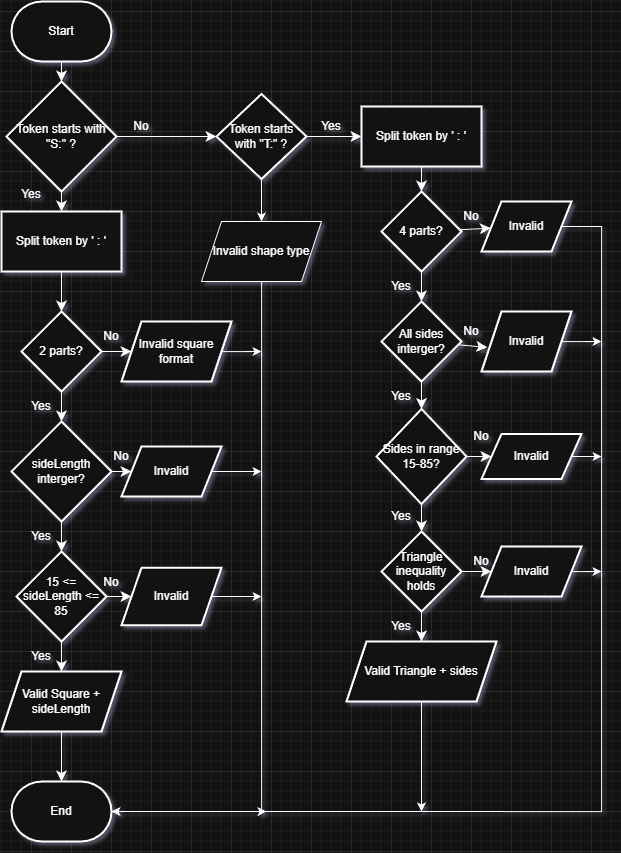

The diagram above was exported from draw.io. Its source (the exported page's mxGraphModel, read from the mxfile embedded in the PNG):
<mxGraphModel dx="1971" dy="811" grid="1" gridSize="10" guides="1" tooltips="1" connect="1" arrows="1" fold="1" page="1" pageScale="1" pageWidth="827" pageHeight="1169" math="0" shadow="0">
  <root>
    <mxCell id="0" />
    <mxCell id="1" parent="0" />
    <mxCell id="Zys5-ye9RYJEOvb2i9QL-1" edge="1" parent="1" source="Zys5-ye9RYJEOvb2i9QL-2" style="edgeStyle=none;curved=1;rounded=0;orthogonalLoop=1;jettySize=auto;html=1;fontSize=12;startSize=8;endSize=8;" target="Zys5-ye9RYJEOvb2i9QL-5" value="">
      <mxGeometry relative="1" as="geometry" />
    </mxCell>
    <mxCell id="Zys5-ye9RYJEOvb2i9QL-2" parent="1" style="strokeWidth=2;html=1;shape=mxgraph.flowchart.terminator;whiteSpace=wrap;" value="Start" vertex="1">
      <mxGeometry height="60" width="100" x="220" y="270" as="geometry" />
    </mxCell>
    <mxCell id="Zys5-ye9RYJEOvb2i9QL-3" edge="1" parent="1" source="Zys5-ye9RYJEOvb2i9QL-5" style="edgeStyle=none;curved=1;rounded=0;orthogonalLoop=1;jettySize=auto;html=1;fontSize=12;startSize=8;endSize=8;" target="Zys5-ye9RYJEOvb2i9QL-7" value="">
      <mxGeometry relative="1" as="geometry" />
    </mxCell>
    <mxCell id="Zys5-ye9RYJEOvb2i9QL-4" edge="1" parent="1" source="Zys5-ye9RYJEOvb2i9QL-5" style="edgeStyle=none;curved=1;rounded=0;orthogonalLoop=1;jettySize=auto;html=1;fontSize=12;startSize=8;endSize=8;" target="Zys5-ye9RYJEOvb2i9QL-28" value="">
      <mxGeometry relative="1" as="geometry" />
    </mxCell>
    <mxCell id="Zys5-ye9RYJEOvb2i9QL-5" parent="1" style="rhombus;whiteSpace=wrap;html=1;strokeWidth=2;" value="Token starts with &quot;S:&quot; ?" vertex="1">
      <mxGeometry height="110" width="110" x="215" y="350" as="geometry" />
    </mxCell>
    <mxCell id="Zys5-ye9RYJEOvb2i9QL-6" edge="1" parent="1" source="Zys5-ye9RYJEOvb2i9QL-7" style="edgeStyle=none;curved=1;rounded=0;orthogonalLoop=1;jettySize=auto;html=1;fontSize=12;startSize=8;endSize=8;" target="Zys5-ye9RYJEOvb2i9QL-10" value="">
      <mxGeometry relative="1" as="geometry" />
    </mxCell>
    <mxCell id="Zys5-ye9RYJEOvb2i9QL-7" parent="1" style="whiteSpace=wrap;html=1;strokeWidth=2;" value="Split token by ' : '" vertex="1">
      <mxGeometry height="60" width="120" x="210" y="480" as="geometry" />
    </mxCell>
    <mxCell id="Zys5-ye9RYJEOvb2i9QL-8" edge="1" parent="1" source="Zys5-ye9RYJEOvb2i9QL-10" style="edgeStyle=none;curved=1;rounded=0;orthogonalLoop=1;jettySize=auto;html=1;fontSize=12;startSize=8;endSize=8;" target="Zys5-ye9RYJEOvb2i9QL-11" value="">
      <mxGeometry relative="1" as="geometry" />
    </mxCell>
    <mxCell id="Zys5-ye9RYJEOvb2i9QL-9" edge="1" parent="1" source="Zys5-ye9RYJEOvb2i9QL-10" style="edgeStyle=none;curved=1;rounded=0;orthogonalLoop=1;jettySize=auto;html=1;fontSize=12;startSize=8;endSize=8;" target="Zys5-ye9RYJEOvb2i9QL-18" value="">
      <mxGeometry relative="1" as="geometry" />
    </mxCell>
    <mxCell id="Zys5-ye9RYJEOvb2i9QL-10" parent="1" style="rhombus;whiteSpace=wrap;html=1;strokeWidth=2;" value="2 parts?" vertex="1">
      <mxGeometry height="80" width="80" x="230" y="580" as="geometry" />
    </mxCell>
    <mxCell id="Zys5-ye9RYJEOvb2i9QL-83" edge="1" parent="1" source="Zys5-ye9RYJEOvb2i9QL-11" style="edgeStyle=orthogonalEdgeStyle;rounded=0;orthogonalLoop=1;jettySize=auto;html=1;">
      <mxGeometry relative="1" as="geometry">
        <mxPoint x="470" y="620" as="targetPoint" />
      </mxGeometry>
    </mxCell>
    <mxCell id="Zys5-ye9RYJEOvb2i9QL-11" parent="1" style="shape=parallelogram;perimeter=parallelogramPerimeter;whiteSpace=wrap;html=1;fixedSize=1;strokeWidth=2;" value="Invalid square format" vertex="1">
      <mxGeometry height="60" width="110" x="330" y="590" as="geometry" />
    </mxCell>
    <mxCell id="Zys5-ye9RYJEOvb2i9QL-12" parent="1" style="strokeWidth=2;html=1;shape=mxgraph.flowchart.terminator;whiteSpace=wrap;" value="End" vertex="1">
      <mxGeometry height="60" width="100" x="220" y="1050" as="geometry" />
    </mxCell>
    <mxCell id="Zys5-ye9RYJEOvb2i9QL-13" edge="1" parent="1" source="Zys5-ye9RYJEOvb2i9QL-15" style="edgeStyle=none;curved=1;rounded=0;orthogonalLoop=1;jettySize=auto;html=1;fontSize=12;startSize=8;endSize=8;" target="Zys5-ye9RYJEOvb2i9QL-21" value="">
      <mxGeometry relative="1" as="geometry" />
    </mxCell>
    <mxCell id="Zys5-ye9RYJEOvb2i9QL-14" edge="1" parent="1" source="Zys5-ye9RYJEOvb2i9QL-15" style="edgeStyle=none;curved=1;rounded=0;orthogonalLoop=1;jettySize=auto;html=1;fontSize=12;startSize=8;endSize=8;" target="Zys5-ye9RYJEOvb2i9QL-23" value="">
      <mxGeometry relative="1" as="geometry" />
    </mxCell>
    <mxCell id="Zys5-ye9RYJEOvb2i9QL-15" parent="1" style="rhombus;whiteSpace=wrap;html=1;strokeWidth=2;" value="15 &amp;lt;= sideLength &amp;lt;= 85" vertex="1">
      <mxGeometry height="90" width="90" x="225" y="820" as="geometry" />
    </mxCell>
    <mxCell id="Zys5-ye9RYJEOvb2i9QL-16" edge="1" parent="1" source="Zys5-ye9RYJEOvb2i9QL-18" style="edgeStyle=none;curved=1;rounded=0;orthogonalLoop=1;jettySize=auto;html=1;fontSize=12;startSize=8;endSize=8;" target="Zys5-ye9RYJEOvb2i9QL-19" value="">
      <mxGeometry relative="1" as="geometry" />
    </mxCell>
    <mxCell id="Zys5-ye9RYJEOvb2i9QL-17" edge="1" parent="1" source="Zys5-ye9RYJEOvb2i9QL-18" style="edgeStyle=none;curved=1;rounded=0;orthogonalLoop=1;jettySize=auto;html=1;fontSize=12;startSize=8;endSize=8;" target="Zys5-ye9RYJEOvb2i9QL-15" value="">
      <mxGeometry relative="1" as="geometry" />
    </mxCell>
    <mxCell id="Zys5-ye9RYJEOvb2i9QL-18" parent="1" style="rhombus;whiteSpace=wrap;html=1;strokeWidth=2;" value="sideLength interger?" vertex="1">
      <mxGeometry height="100" width="100" x="220" y="690" as="geometry" />
    </mxCell>
    <mxCell id="Zys5-ye9RYJEOvb2i9QL-84" edge="1" parent="1" source="Zys5-ye9RYJEOvb2i9QL-19" style="edgeStyle=orthogonalEdgeStyle;rounded=0;orthogonalLoop=1;jettySize=auto;html=1;">
      <mxGeometry relative="1" as="geometry">
        <mxPoint x="470" y="740" as="targetPoint" />
      </mxGeometry>
    </mxCell>
    <mxCell id="Zys5-ye9RYJEOvb2i9QL-19" parent="1" style="shape=parallelogram;perimeter=parallelogramPerimeter;whiteSpace=wrap;html=1;fixedSize=1;strokeWidth=2;" value="Invalid" vertex="1">
      <mxGeometry height="50" width="100" x="330" y="715" as="geometry" />
    </mxCell>
    <mxCell id="Zys5-ye9RYJEOvb2i9QL-85" edge="1" parent="1" source="Zys5-ye9RYJEOvb2i9QL-21" style="edgeStyle=orthogonalEdgeStyle;rounded=0;orthogonalLoop=1;jettySize=auto;html=1;">
      <mxGeometry relative="1" as="geometry">
        <mxPoint x="470" y="865" as="targetPoint" />
      </mxGeometry>
    </mxCell>
    <mxCell id="Zys5-ye9RYJEOvb2i9QL-21" parent="1" style="shape=parallelogram;perimeter=parallelogramPerimeter;whiteSpace=wrap;html=1;fixedSize=1;strokeWidth=2;" value="Invalid" vertex="1">
      <mxGeometry height="57.5" width="100" x="330" y="836.25" as="geometry" />
    </mxCell>
    <mxCell id="Zys5-ye9RYJEOvb2i9QL-22" edge="1" parent="1" source="Zys5-ye9RYJEOvb2i9QL-23" style="edgeStyle=none;curved=1;rounded=0;orthogonalLoop=1;jettySize=auto;html=1;fontSize=12;startSize=8;endSize=8;" target="Zys5-ye9RYJEOvb2i9QL-12" value="">
      <mxGeometry relative="1" as="geometry" />
    </mxCell>
    <mxCell id="Zys5-ye9RYJEOvb2i9QL-23" parent="1" style="shape=parallelogram;perimeter=parallelogramPerimeter;whiteSpace=wrap;html=1;fixedSize=1;strokeWidth=2;" value="Valid Square + sideLength" vertex="1">
      <mxGeometry height="60" width="120" x="210" y="940" as="geometry" />
    </mxCell>
    <mxCell id="Zys5-ye9RYJEOvb2i9QL-27" edge="1" parent="1" source="Zys5-ye9RYJEOvb2i9QL-28" style="edgeStyle=none;curved=1;rounded=0;orthogonalLoop=1;jettySize=auto;html=1;fontSize=12;startSize=8;endSize=8;" target="Zys5-ye9RYJEOvb2i9QL-40" value="">
      <mxGeometry relative="1" as="geometry" />
    </mxCell>
    <mxCell id="Zys5-ye9RYJEOvb2i9QL-79" edge="1" parent="1" source="Zys5-ye9RYJEOvb2i9QL-28" style="edgeStyle=orthogonalEdgeStyle;rounded=0;orthogonalLoop=1;jettySize=auto;html=1;" target="Zys5-ye9RYJEOvb2i9QL-38" value="">
      <mxGeometry relative="1" as="geometry" />
    </mxCell>
    <mxCell id="Zys5-ye9RYJEOvb2i9QL-28" parent="1" style="rhombus;whiteSpace=wrap;html=1;strokeWidth=2;" value="Token starts with &quot;T:&quot; ?" vertex="1">
      <mxGeometry height="85" width="90" x="425" y="362.5" as="geometry" />
    </mxCell>
    <mxCell id="Zys5-ye9RYJEOvb2i9QL-29" parent="1" style="text;html=1;whiteSpace=wrap;strokeColor=none;fillColor=none;align=center;verticalAlign=middle;rounded=0;" value="Yes" vertex="1">
      <mxGeometry height="30" width="60" x="210" y="448" as="geometry" />
    </mxCell>
    <mxCell id="Zys5-ye9RYJEOvb2i9QL-30" parent="1" style="text;html=1;whiteSpace=wrap;strokeColor=none;fillColor=none;align=center;verticalAlign=middle;rounded=0;" value="No" vertex="1">
      <mxGeometry height="30" width="60" x="320" y="380" as="geometry" />
    </mxCell>
    <mxCell id="Zys5-ye9RYJEOvb2i9QL-31" parent="1" style="text;html=1;whiteSpace=wrap;strokeColor=none;fillColor=none;align=center;verticalAlign=middle;rounded=0;" value="No" vertex="1">
      <mxGeometry height="30" width="60" x="290" y="590" as="geometry" />
    </mxCell>
    <mxCell id="Zys5-ye9RYJEOvb2i9QL-32" parent="1" style="text;html=1;whiteSpace=wrap;strokeColor=none;fillColor=none;align=center;verticalAlign=middle;rounded=0;" value="No" vertex="1">
      <mxGeometry height="30" width="60" x="300" y="710" as="geometry" />
    </mxCell>
    <mxCell id="Zys5-ye9RYJEOvb2i9QL-33" parent="1" style="text;html=1;whiteSpace=wrap;strokeColor=none;fillColor=none;align=center;verticalAlign=middle;rounded=0;" value="No" vertex="1">
      <mxGeometry height="30" width="60" x="290" y="836.25" as="geometry" />
    </mxCell>
    <mxCell id="Zys5-ye9RYJEOvb2i9QL-34" parent="1" style="text;html=1;whiteSpace=wrap;strokeColor=none;fillColor=none;align=center;verticalAlign=middle;rounded=0;" value="Yes" vertex="1">
      <mxGeometry height="30" width="60" x="220" y="660" as="geometry" />
    </mxCell>
    <mxCell id="Zys5-ye9RYJEOvb2i9QL-35" parent="1" style="text;html=1;whiteSpace=wrap;strokeColor=none;fillColor=none;align=center;verticalAlign=middle;rounded=0;" value="Yes" vertex="1">
      <mxGeometry height="30" width="60" x="220" y="790" as="geometry" />
    </mxCell>
    <mxCell id="Zys5-ye9RYJEOvb2i9QL-36" parent="1" style="text;html=1;whiteSpace=wrap;strokeColor=none;fillColor=none;align=center;verticalAlign=middle;rounded=0;" value="Yes" vertex="1">
      <mxGeometry height="30" width="60" x="220" y="910" as="geometry" />
    </mxCell>
    <mxCell id="Zys5-ye9RYJEOvb2i9QL-81" edge="1" parent="1" source="Zys5-ye9RYJEOvb2i9QL-38" style="edgeStyle=orthogonalEdgeStyle;rounded=0;orthogonalLoop=1;jettySize=auto;html=1;">
      <mxGeometry relative="1" as="geometry">
        <Array as="points">
          <mxPoint x="470" y="1080" />
        </Array>
        <mxPoint x="475" y="1080" as="targetPoint" />
      </mxGeometry>
    </mxCell>
    <mxCell id="Zys5-ye9RYJEOvb2i9QL-38" parent="1" style="shape=parallelogram;perimeter=parallelogramPerimeter;whiteSpace=wrap;html=1;fixedSize=1;" value="Invalid shape type" vertex="1">
      <mxGeometry height="60" width="120" x="410" y="490" as="geometry" />
    </mxCell>
    <mxCell id="Zys5-ye9RYJEOvb2i9QL-39" edge="1" parent="1" source="Zys5-ye9RYJEOvb2i9QL-40" style="edgeStyle=none;curved=1;rounded=0;orthogonalLoop=1;jettySize=auto;html=1;fontSize=12;startSize=8;endSize=8;" target="Zys5-ye9RYJEOvb2i9QL-44" value="">
      <mxGeometry relative="1" as="geometry" />
    </mxCell>
    <mxCell id="Zys5-ye9RYJEOvb2i9QL-40" parent="1" style="whiteSpace=wrap;html=1;strokeWidth=2;" value="Split token by ' : '" vertex="1">
      <mxGeometry height="60" width="120" x="570" y="375" as="geometry" />
    </mxCell>
    <mxCell id="Zys5-ye9RYJEOvb2i9QL-41" parent="1" style="text;html=1;whiteSpace=wrap;strokeColor=none;fillColor=none;align=center;verticalAlign=middle;rounded=0;" value="Yes" vertex="1">
      <mxGeometry height="30" width="60" x="510" y="380" as="geometry" />
    </mxCell>
    <mxCell id="Zys5-ye9RYJEOvb2i9QL-42" edge="1" parent="1" source="Zys5-ye9RYJEOvb2i9QL-44" style="edgeStyle=none;curved=1;rounded=0;orthogonalLoop=1;jettySize=auto;html=1;fontSize=12;startSize=8;endSize=8;" target="Zys5-ye9RYJEOvb2i9QL-45" value="">
      <mxGeometry relative="1" as="geometry" />
    </mxCell>
    <mxCell id="Zys5-ye9RYJEOvb2i9QL-43" edge="1" parent="1" source="Zys5-ye9RYJEOvb2i9QL-44" style="edgeStyle=none;curved=1;rounded=0;orthogonalLoop=1;jettySize=auto;html=1;fontSize=12;startSize=8;endSize=8;" target="Zys5-ye9RYJEOvb2i9QL-48" value="">
      <mxGeometry relative="1" as="geometry" />
    </mxCell>
    <mxCell id="Zys5-ye9RYJEOvb2i9QL-44" parent="1" style="rhombus;whiteSpace=wrap;html=1;strokeWidth=2;" value="4 parts?" vertex="1">
      <mxGeometry height="80" width="80" x="590" y="460" as="geometry" />
    </mxCell>
    <mxCell id="Zys5-ye9RYJEOvb2i9QL-74" edge="1" parent="1" source="Zys5-ye9RYJEOvb2i9QL-45" style="edgeStyle=orthogonalEdgeStyle;rounded=0;orthogonalLoop=1;jettySize=auto;html=1;entryX=1;entryY=0.5;entryDx=0;entryDy=0;entryPerimeter=0;" target="Zys5-ye9RYJEOvb2i9QL-12">
      <mxGeometry relative="1" as="geometry">
        <Array as="points">
          <mxPoint x="810" y="495" />
          <mxPoint x="810" y="1080" />
        </Array>
        <mxPoint x="800" y="1050" as="targetPoint" />
      </mxGeometry>
    </mxCell>
    <mxCell id="Zys5-ye9RYJEOvb2i9QL-45" parent="1" style="shape=parallelogram;perimeter=parallelogramPerimeter;whiteSpace=wrap;html=1;fixedSize=1;strokeWidth=2;" value="Invalid" vertex="1">
      <mxGeometry height="50" width="90" x="690" y="470" as="geometry" />
    </mxCell>
    <mxCell id="Zys5-ye9RYJEOvb2i9QL-46" edge="1" parent="1" source="Zys5-ye9RYJEOvb2i9QL-70" style="edgeStyle=none;curved=1;rounded=0;orthogonalLoop=1;jettySize=auto;html=1;fontSize=12;startSize=8;endSize=8;" target="Zys5-ye9RYJEOvb2i9QL-50" value="">
      <mxGeometry relative="1" as="geometry" />
    </mxCell>
    <mxCell id="Zys5-ye9RYJEOvb2i9QL-47" edge="1" parent="1" source="Zys5-ye9RYJEOvb2i9QL-48" style="edgeStyle=none;curved=1;rounded=0;orthogonalLoop=1;jettySize=auto;html=1;fontSize=12;startSize=8;endSize=8;" target="Zys5-ye9RYJEOvb2i9QL-53" value="">
      <mxGeometry relative="1" as="geometry" />
    </mxCell>
    <mxCell id="Zys5-ye9RYJEOvb2i9QL-48" parent="1" style="rhombus;whiteSpace=wrap;html=1;strokeWidth=2;" value="All sides interger?" vertex="1">
      <mxGeometry height="80" width="80" x="590" y="570" as="geometry" />
    </mxCell>
    <mxCell id="Zys5-ye9RYJEOvb2i9QL-49" parent="1" style="text;html=1;whiteSpace=wrap;strokeColor=none;fillColor=none;align=center;verticalAlign=middle;rounded=0;" value="Yes" vertex="1">
      <mxGeometry height="30" width="60" x="580" y="540" as="geometry" />
    </mxCell>
    <mxCell id="Zys5-ye9RYJEOvb2i9QL-75" edge="1" parent="1" source="Zys5-ye9RYJEOvb2i9QL-50" style="edgeStyle=orthogonalEdgeStyle;rounded=0;orthogonalLoop=1;jettySize=auto;html=1;">
      <mxGeometry relative="1" as="geometry">
        <mxPoint x="810" y="610" as="targetPoint" />
      </mxGeometry>
    </mxCell>
    <mxCell id="Zys5-ye9RYJEOvb2i9QL-50" parent="1" style="shape=parallelogram;perimeter=parallelogramPerimeter;whiteSpace=wrap;html=1;fixedSize=1;strokeWidth=2;" value="Invalid" vertex="1">
      <mxGeometry height="60" width="90" x="690" y="580" as="geometry" />
    </mxCell>
    <mxCell id="Zys5-ye9RYJEOvb2i9QL-51" edge="1" parent="1" source="Zys5-ye9RYJEOvb2i9QL-53" style="edgeStyle=none;curved=1;rounded=0;orthogonalLoop=1;jettySize=auto;html=1;fontSize=12;startSize=8;endSize=8;" target="Zys5-ye9RYJEOvb2i9QL-54" value="">
      <mxGeometry relative="1" as="geometry" />
    </mxCell>
    <mxCell id="Zys5-ye9RYJEOvb2i9QL-52" edge="1" parent="1" source="Zys5-ye9RYJEOvb2i9QL-53" style="edgeStyle=none;curved=1;rounded=0;orthogonalLoop=1;jettySize=auto;html=1;fontSize=12;startSize=8;endSize=8;" target="Zys5-ye9RYJEOvb2i9QL-57" value="">
      <mxGeometry relative="1" as="geometry" />
    </mxCell>
    <mxCell id="Zys5-ye9RYJEOvb2i9QL-53" parent="1" style="rhombus;whiteSpace=wrap;html=1;strokeWidth=2;" value="Sides in range 15-85?" vertex="1">
      <mxGeometry height="95" width="90" x="585" y="677.5" as="geometry" />
    </mxCell>
    <mxCell id="Zys5-ye9RYJEOvb2i9QL-76" edge="1" parent="1" source="Zys5-ye9RYJEOvb2i9QL-54" style="edgeStyle=orthogonalEdgeStyle;rounded=0;orthogonalLoop=1;jettySize=auto;html=1;">
      <mxGeometry relative="1" as="geometry">
        <mxPoint x="810" y="725" as="targetPoint" />
      </mxGeometry>
    </mxCell>
    <mxCell id="Zys5-ye9RYJEOvb2i9QL-54" parent="1" style="shape=parallelogram;perimeter=parallelogramPerimeter;whiteSpace=wrap;html=1;fixedSize=1;strokeWidth=2;" value="Invalid" vertex="1">
      <mxGeometry height="45" width="100" x="690" y="702.5" as="geometry" />
    </mxCell>
    <mxCell id="Zys5-ye9RYJEOvb2i9QL-55" edge="1" parent="1" source="Zys5-ye9RYJEOvb2i9QL-57" style="edgeStyle=none;curved=1;rounded=0;orthogonalLoop=1;jettySize=auto;html=1;fontSize=12;startSize=8;endSize=8;" target="Zys5-ye9RYJEOvb2i9QL-58" value="">
      <mxGeometry relative="1" as="geometry" />
    </mxCell>
    <mxCell id="Zys5-ye9RYJEOvb2i9QL-56" edge="1" parent="1" source="Zys5-ye9RYJEOvb2i9QL-57" style="edgeStyle=none;curved=1;rounded=0;orthogonalLoop=1;jettySize=auto;html=1;entryX=0.5;entryY=0;entryDx=0;entryDy=0;fontSize=12;startSize=8;endSize=8;">
      <mxGeometry relative="1" as="geometry">
        <mxPoint x="630" y="910" as="targetPoint" />
      </mxGeometry>
    </mxCell>
    <mxCell id="Zys5-ye9RYJEOvb2i9QL-57" parent="1" style="rhombus;whiteSpace=wrap;html=1;strokeWidth=2;" value="Triangle inequality holds" vertex="1">
      <mxGeometry height="80" width="80" x="590" y="800" as="geometry" />
    </mxCell>
    <mxCell id="Zys5-ye9RYJEOvb2i9QL-77" edge="1" parent="1" source="Zys5-ye9RYJEOvb2i9QL-58" style="edgeStyle=orthogonalEdgeStyle;rounded=0;orthogonalLoop=1;jettySize=auto;html=1;">
      <mxGeometry relative="1" as="geometry">
        <mxPoint x="810" y="840" as="targetPoint" />
      </mxGeometry>
    </mxCell>
    <mxCell id="Zys5-ye9RYJEOvb2i9QL-58" parent="1" style="shape=parallelogram;perimeter=parallelogramPerimeter;whiteSpace=wrap;html=1;fixedSize=1;strokeWidth=2;" value="Invalid" vertex="1">
      <mxGeometry height="50" width="100" x="690" y="815" as="geometry" />
    </mxCell>
    <mxCell id="Zys5-ye9RYJEOvb2i9QL-59" parent="1" style="text;html=1;whiteSpace=wrap;strokeColor=none;fillColor=none;align=center;verticalAlign=middle;rounded=0;" value="Yes" vertex="1">
      <mxGeometry height="30" width="60" x="580" y="650" as="geometry" />
    </mxCell>
    <mxCell id="Zys5-ye9RYJEOvb2i9QL-60" parent="1" style="text;html=1;whiteSpace=wrap;strokeColor=none;fillColor=none;align=center;verticalAlign=middle;rounded=0;" value="Yes" vertex="1">
      <mxGeometry height="30" width="60" x="580" y="770" as="geometry" />
    </mxCell>
    <mxCell id="Zys5-ye9RYJEOvb2i9QL-61" parent="1" style="text;html=1;whiteSpace=wrap;strokeColor=none;fillColor=none;align=center;verticalAlign=middle;rounded=0;" value="Yes" vertex="1">
      <mxGeometry height="30" width="60" x="580" y="880" as="geometry" />
    </mxCell>
    <mxCell id="Zys5-ye9RYJEOvb2i9QL-80" edge="1" parent="1" source="Zys5-ye9RYJEOvb2i9QL-62" style="edgeStyle=orthogonalEdgeStyle;rounded=0;orthogonalLoop=1;jettySize=auto;html=1;">
      <mxGeometry relative="1" as="geometry">
        <mxPoint x="630" y="1080" as="targetPoint" />
      </mxGeometry>
    </mxCell>
    <mxCell id="Zys5-ye9RYJEOvb2i9QL-62" parent="1" style="shape=parallelogram;perimeter=parallelogramPerimeter;whiteSpace=wrap;html=1;fixedSize=1;strokeWidth=2;" value="Valid Triangle + sides" vertex="1">
      <mxGeometry height="60" width="150" x="555" y="910" as="geometry" />
    </mxCell>
    <mxCell id="Zys5-ye9RYJEOvb2i9QL-68" parent="1" style="text;html=1;whiteSpace=wrap;strokeColor=none;fillColor=none;align=center;verticalAlign=middle;rounded=0;" value="No" vertex="1">
      <mxGeometry height="30" width="60" x="650" y="470" as="geometry" />
    </mxCell>
    <mxCell id="Zys5-ye9RYJEOvb2i9QL-69" edge="1" parent="1" source="Zys5-ye9RYJEOvb2i9QL-48" style="edgeStyle=none;curved=1;rounded=0;orthogonalLoop=1;jettySize=auto;html=1;fontSize=12;startSize=8;endSize=8;entryX=0.064;entryY=0.598;entryDx=0;entryDy=0;entryPerimeter=0;" target="Zys5-ye9RYJEOvb2i9QL-50" value="">
      <mxGeometry relative="1" as="geometry">
        <mxPoint x="670" y="610" as="sourcePoint" />
        <mxPoint x="700" y="610" as="targetPoint" />
      </mxGeometry>
    </mxCell>
    <mxCell id="Zys5-ye9RYJEOvb2i9QL-70" parent="1" style="text;html=1;whiteSpace=wrap;strokeColor=none;fillColor=none;align=center;verticalAlign=middle;rounded=0;" value="No" vertex="1">
      <mxGeometry height="30" width="60" x="650" y="585" as="geometry" />
    </mxCell>
    <mxCell id="Zys5-ye9RYJEOvb2i9QL-71" parent="1" style="text;html=1;whiteSpace=wrap;strokeColor=none;fillColor=none;align=center;verticalAlign=middle;rounded=0;" value="No" vertex="1">
      <mxGeometry height="30" width="60" x="660" y="690" as="geometry" />
    </mxCell>
    <mxCell id="Zys5-ye9RYJEOvb2i9QL-72" parent="1" style="text;html=1;whiteSpace=wrap;strokeColor=none;fillColor=none;align=center;verticalAlign=middle;rounded=0;" value="No" vertex="1">
      <mxGeometry height="30" width="60" x="660" y="815" as="geometry" />
    </mxCell>
  </root>
</mxGraphModel>